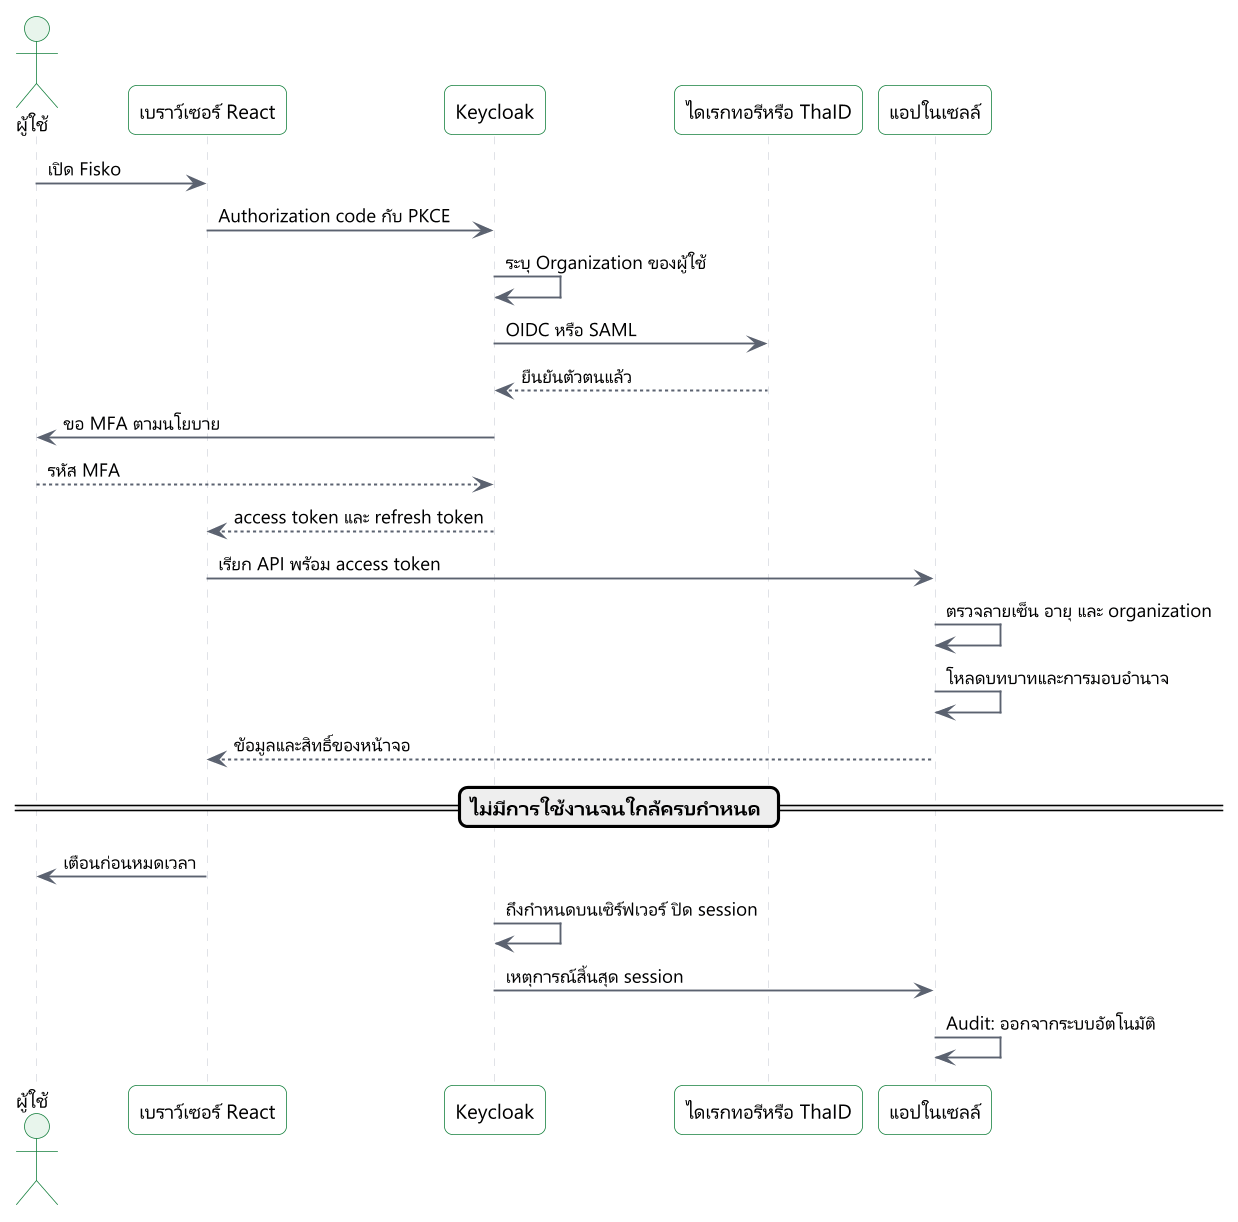

The diagram above was rendered by PlantUML. Its source (embedded in the PNG):
@startuml
!include include/common.puml
' title.th: การเข้าสู่ระบบของเจ้าหน้าที่
' title.en: Staff sign-in
' desc.th: เบราว์เซอร์เริ่ม OIDC authorization code กับ PKCE Keycloak เลือก organization ส่งต่อไปไดเรกทอรีของหน่วยงานหรือ ThaID ถาม MFA และออกโทเค็น แอปตรวจโทเค็นและโหลดบทบาทจาก platform
' desc.en: The browser starts the OIDC authorization code flow with PKCE. Keycloak picks the organization, passes to the agency directory or ThaID, asks for MFA and issues a token. The application verifies it and loads roles from platform.
skinparam sequenceMessageAlign left
actor "$t("ผู้ใช้", "User")" as u
participant "$t("เบราว์เซอร์ React", "React in browser")" as b
participant "Keycloak" as k
participant "$t("ไดเรกทอรีหรือ ThaID", "Directory or ThaID")" as d
participant "$t("แอปในเซลล์", "App in the cell")" as a
u -> b : $t("เปิด Fisko", "open Fisko")
b -> k : $t("Authorization code กับ PKCE", "authorization code with PKCE")
k -> k : $t("ระบุ Organization ของผู้ใช้", "identify the user's Organization")
k -> d : $t("OIDC หรือ SAML", "OIDC or SAML")
d --> k : $t("ยืนยันตัวตนแล้ว", "authenticated")
k -> u : $t("ขอ MFA ตามนโยบาย", "ask for MFA by policy")
u --> k : $t("รหัส MFA", "MFA code")
k --> b : $t("access token และ refresh token", "access and refresh tokens")
b -> a : $t("เรียก API พร้อม access token", "call the API with the access token")
a -> a : $t("ตรวจลายเซ็น อายุ และ organization", "verify signature, expiry, organization")
a -> a : $t("โหลดบทบาทและการมอบอำนาจ", "load roles and delegations")
a --> b : $t("ข้อมูลและสิทธิ์ของหน้าจอ", "data and screen permissions")
== $t("ไม่มีการใช้งานจนใกล้ครบกำหนด", "No activity, close to the limit") ==
b -> u : $t("เตือนก่อนหมดเวลา", "warn before the time-out")
k -> k : $t("ถึงกำหนดบนเซิร์ฟเวอร์ ปิด session", "server limit reached, end the session")
k -> a : $t("เหตุการณ์สิ้นสุด session", "session-ended event")
a -> a : $t("Audit: ออกจากระบบอัตโนมัติ", "audit: automatic sign-out")
@enduml